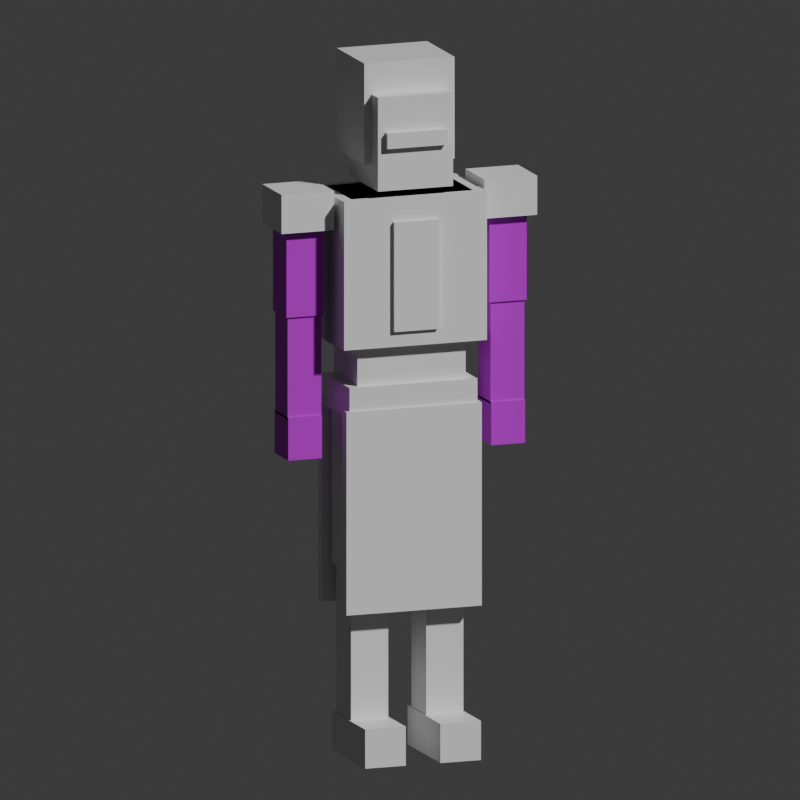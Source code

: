 # Source: Caster.blend  (saved by Blender 5.3.31; exported with 4.5.12 LTS)
import bpy
from mathutils import Matrix  # noqa: F401  (used for matrix-valued properties, if any)

bpy.ops.wm.read_factory_settings(use_empty=True)
scene = bpy.context.scene
scene.name = 'Scene'

# ---- collections
col_collection = bpy.data.collections.new('Collection'); scene.collection.children.link(col_collection)
col_fighter = bpy.data.collections.new('Fighter'); scene.collection.children.link(col_fighter)

# ---- images (referenced by path relative to the original .blend; pixels are not part of the script)
import os
ASSET_DIR = os.environ.get("B2B_ASSET_DIR", "")  # directory of the original .blend (textures are referenced by path, not embedded)
HERE = os.path.dirname(os.path.abspath(__file__))  # packed textures are extracted next to this script under _unpacked/

def load_image(name, relpath, width, height, colorspace="sRGB"):
    """Load a texture the original file referenced (path relative to the .blend, or extracted next to this script)."""
    p = next((c for c in (os.path.join(HERE, relpath), os.path.join(ASSET_DIR, relpath)) if relpath and os.path.exists(c)), "")
    if p:
        img = bpy.data.images.load(p, check_existing=True)
        img.name = name
    else:  # same state as the original file: an image datablock whose file is absent (Cycles renders it pink)
        img = bpy.data.images.new(name, width, height)
        img.source = "FILE"
        img.filepath = "//" + (relpath or name)
    img.colorspace_settings.name = colorspace
    return img
img_fighteretchings = load_image('FighterEtchings', 'FighterEtchings.png', 1024, 1024, 'sRGB')

# ---- materials (node trees are filled in below, after node groups)
mat_material = bpy.data.materials.new('Material')
mat_material.alpha_threshold = 0.0
mat_material.use_backface_culling_lightprobe_volume = False
mat_material.roughness = 0.5
mat_material.line_color = (0.0, 0.0, 0.0, 1.0)
mat_body = bpy.data.materials.new('Body')
mat_body.diffuse_color = (0.55, 0.6, 0.7, 1.0)
mat_metal = bpy.data.materials.new('Metal')
mat_metal.diffuse_color = (0.75, 0.77, 0.82, 1.0)
mat_etched = bpy.data.materials.new('Etched')
mat_etched.diffuse_color = (0.55, 0.6, 0.7, 1.0)
mat_glow = bpy.data.materials.new('Glow')
mat_glow.diffuse_color = (1.0, 0.5, 0.45, 1.0)

# ---- material node trees
mat_material.use_nodes = True; mat_material.node_tree.nodes.clear()
_N = mat_material.node_tree.nodes; _L = mat_material.node_tree.links
n0 = _N.new('ShaderNodeOutputMaterial'); n0.name = 'Material Output'; n0.location = (200, 100)
n1 = _N.new('ShaderNodeBsdfPrincipled'); n1.name = 'Principled BSDF'; n1.location = (-200, 100)
n1.inputs[10].default_value = 0.005
_L.new(n1.outputs[0], n0.inputs[0])
n0.is_active_output = True
mat_body.use_nodes = True; mat_body.node_tree.nodes.clear()
_N = mat_body.node_tree.nodes; _L = mat_body.node_tree.links
n0 = _N.new('ShaderNodeBsdfPrincipled'); n0.name = 'Principled BSDF'; n0.location = (-200, 100)
n0.inputs[10].default_value = 0.005
n1 = _N.new('ShaderNodeOutputMaterial'); n1.name = 'Material Output'; n1.location = (200, 100)
_L.new(n0.outputs[0], n1.inputs[0])
n1.is_active_output = True
mat_metal.use_nodes = True; mat_metal.node_tree.nodes.clear()
_N = mat_metal.node_tree.nodes; _L = mat_metal.node_tree.links
n0 = _N.new('ShaderNodeBsdfPrincipled'); n0.name = 'Principled BSDF'; n0.location = (-200, 100)
n0.inputs[10].default_value = 0.005
n1 = _N.new('ShaderNodeOutputMaterial'); n1.name = 'Material Output'; n1.location = (200, 100)
_L.new(n0.outputs[0], n1.inputs[0])
n1.is_active_output = True
mat_etched.use_nodes = True; mat_etched.node_tree.nodes.clear()
_N = mat_etched.node_tree.nodes; _L = mat_etched.node_tree.links
n0 = _N.new('ShaderNodeBsdfPrincipled'); n0.name = 'Principled BSDF'; n0.location = (-200, 100)
n0.inputs[10].default_value = 0.005
n1 = _N.new('ShaderNodeOutputMaterial'); n1.name = 'Material Output'; n1.location = (200, 100)
n2 = _N.new('ShaderNodeTexImage'); n2.name = 'EtchTex'; n2.location = (0, 0)
n2.image = img_fighteretchings
n3 = _N.new('ShaderNodeMix'); n3.name = 'EtchMul'; n3.location = (0, 0)
n3.data_type = 'RGBA'
n3.blend_type = 'MULTIPLY'
n3.inputs[0].default_value = 1.0
n3.inputs[6].default_value = (0.55, 0.6, 0.7, 1.0)
_L.new(n0.outputs[0], n1.inputs[0])
_L.new(n2.outputs[0], n3.inputs[7])
_L.new(n3.outputs[2], n0.inputs[0])
n1.is_active_output = True
mat_glow.use_nodes = True; mat_glow.node_tree.nodes.clear()
_N = mat_glow.node_tree.nodes; _L = mat_glow.node_tree.links
n0 = _N.new('ShaderNodeBsdfPrincipled'); n0.name = 'Principled BSDF'; n0.location = (-200, 100)
n0.inputs[10].default_value = 0.005
n1 = _N.new('ShaderNodeOutputMaterial'); n1.name = 'Material Output'; n1.location = (200, 100)
_L.new(n0.outputs[0], n1.inputs[0])
n1.is_active_output = True

# ---- world
world_world = bpy.data.worlds.new('World'); scene.world = world_world
world_world.use_nodes = True; world_world.node_tree.nodes.clear()
_N = world_world.node_tree.nodes; _L = world_world.node_tree.links
n0 = _N.new('ShaderNodeOutputWorld'); n0.name = 'World Output'; n0.location = (200, 100)
n1 = _N.new('ShaderNodeBackground'); n1.name = 'Background'; n1.location = (-200, 100)
n1.inputs[0].default_value = (0.05088, 0.05088, 0.05088, 1.0)
_L.new(n1.outputs[0], n0.inputs[0])
n0.is_active_output = True
world_world.color = (0.05088, 0.05088, 0.05088)
world_world.sun_shadow_jitter_overblur = 0.0

# ---- cameras
cam_previewcam = bpy.data.cameras.new('PreviewCam')
cam_previewcam.type = 'ORTHO'
cam_previewcam.ortho_scale = 2.0
cam_camera = bpy.data.cameras.new('Camera')
cam_camera.clip_end = 100.0
cam_camera.ortho_scale = 7.314

# ---- lights
light_light = bpy.data.lights.new('Light', 'POINT')
light_light.energy = 1000.0
light_light.shadow_soft_size = 0.1

# ---- meshes
me_cube = bpy.data.meshes.new('Cube')
me_cube.from_pydata([(1.0, 1.0, 1.0), (1.0, 1.0, -1.0), (1.0, -1.0, 1.0), (1.0, -1.0, -1.0), (-1.0, 1.0, 1.0), (-1.0, 1.0, -1.0), (-1.0, -1.0, 1.0), (-1.0, -1.0, -1.0)], [], [(0, 4, 6, 2), (3, 2, 6, 7), (7, 6, 4, 5), (5, 1, 3, 7), (1, 0, 2, 3), (5, 4, 0, 1)])
_uv = me_cube.uv_layers.new(name='UVMap')
_uv.uv.foreach_set('vector', [0.625, 0.5, 0.875, 0.5, 0.875, 0.75, 0.625, 0.75, 0.375, 0.75, 0.625, 0.75, 0.625, 1.0, 0.375, 1.0, 0.375, 0.0, 0.625, 0.0, 0.625, 0.25, 0.375, 0.25, 0.125, 0.5, 0.375, 0.5, 0.375, 0.75, 0.125, 0.75, 0.375, 0.5, 0.625, 0.5, 0.625, 0.75, 0.375, 0.75, 0.375, 0.25, 0.625, 0.25, 0.625, 0.5, 0.375, 0.5])
me_cube.materials.append(mat_material)
me_cube.update()
me_castermesh = bpy.data.meshes.new('CasterMesh')
me_castermesh.from_pydata([(0.0415, -0.063, 0.48), (0.1585, -0.063, 0.48), (0.0415, 0.063, 0.48), (0.1585, 0.063, 0.48), (0.0415, -0.063, 0.88), (0.1585, -0.063, 0.88), (0.0415, 0.063, 0.88), (0.1585, 0.063, 0.88), (0.0505, -0.054, 0.1), (0.1495, -0.054, 0.1), (0.0505, 0.054, 0.1), (0.1495, 0.054, 0.1), (0.0505, -0.054, 0.48), (0.1495, -0.054, 0.48), (0.0505, 0.054, 0.48), (0.1495, 0.054, 0.48), (0.046, -0.17, 0.0), (0.154, -0.17, 0.0), (0.046, 0.07, 0.0), (0.154, 0.07, 0.0), (0.046, -0.17, 0.1), (0.154, -0.17, 0.1), (0.046, 0.07, 0.1), (0.154, 0.07, 0.1), (0.2205, -0.0495, 1.14), (0.3195, -0.0495, 1.14), (0.2205, 0.0495, 1.14), (0.3195, 0.0495, 1.14), (0.2205, -0.0495, 1.42), (0.3195, -0.0495, 1.42), (0.2205, 0.0495, 1.42), (0.3195, 0.0495, 1.42), (0.225, -0.045, 0.88), (0.315, -0.045, 0.88), (0.225, 0.045, 0.88), (0.315, 0.045, 0.88), (0.225, -0.045, 1.14), (0.315, -0.045, 1.14), (0.225, 0.045, 1.14), (0.315, 0.045, 1.14), (0.225, -0.05, 0.775), (0.315, -0.05, 0.775), (0.225, 0.05, 0.775), (0.315, 0.05, 0.775), (0.225, -0.05, 0.885), (0.315, -0.05, 0.885), (0.225, 0.05, 0.885), (0.315, 0.05, 0.885), (-0.1585, -0.063, 0.48), (-0.0415, -0.063, 0.48), (-0.1585, 0.063, 0.48), (-0.0415, 0.063, 0.48), (-0.1585, -0.063, 0.88), (-0.0415, -0.063, 0.88), (-0.1585, 0.063, 0.88), (-0.0415, 0.063, 0.88), (-0.1495, -0.054, 0.1), (-0.0505, -0.054, 0.1), (-0.1495, 0.054, 0.1), (-0.0505, 0.054, 0.1), (-0.1495, -0.054, 0.48), (-0.0505, -0.054, 0.48), (-0.1495, 0.054, 0.48), (-0.0505, 0.054, 0.48), (-0.154, -0.17, 0.0), (-0.046, -0.17, 0.0), (-0.154, 0.07, 0.0), (-0.046, 0.07, 0.0), (-0.154, -0.17, 0.1), (-0.046, -0.17, 0.1), (-0.154, 0.07, 0.1), (-0.046, 0.07, 0.1), (-0.3195, -0.0495, 1.14), (-0.2205, -0.0495, 1.14), (-0.3195, 0.0495, 1.14), (-0.2205, 0.0495, 1.14), (-0.3195, -0.0495, 1.42), (-0.2205, -0.0495, 1.42), (-0.3195, 0.0495, 1.42), (-0.2205, 0.0495, 1.42), (-0.315, -0.045, 0.88), (-0.225, -0.045, 0.88), (-0.315, 0.045, 0.88), (-0.225, 0.045, 0.88), (-0.315, -0.045, 1.14), (-0.225, -0.045, 1.14), (-0.315, 0.045, 1.14), (-0.225, 0.045, 1.14), (-0.315, -0.05, 0.775), (-0.225, -0.05, 0.775), (-0.315, 0.05, 0.775), (-0.225, 0.05, 0.775), (-0.315, -0.05, 0.885), (-0.225, -0.05, 0.885), (-0.315, 0.05, 0.885), (-0.225, 0.05, 0.885), (-0.144, -0.0855, 0.86), (0.144, -0.0855, 0.86), (-0.144, 0.0855, 0.86), (0.144, 0.0855, 0.86), (-0.144, -0.0855, 1.06), (0.144, -0.0855, 1.06), (-0.144, 0.0855, 1.06), (0.144, 0.0855, 1.06), (-0.162, -0.09, 1.04), (0.162, -0.09, 1.04), (-0.162, 0.09, 1.04), (0.162, 0.09, 1.04), (-0.162, -0.09, 1.44), (0.162, -0.09, 1.44), (-0.162, 0.09, 1.44), (0.162, 0.09, 1.44), (0.0, -0.105, 0.38), (0.18, -0.105, 0.38), (0.0, -0.075, 0.38), (0.18, -0.075, 0.38), (0.0, -0.105, 0.9), (0.18, -0.105, 0.9), (0.0, -0.075, 0.9), (0.18, -0.075, 0.9), (0.0, 0.075, 0.38), (0.18, 0.075, 0.38), (0.0, 0.105, 0.38), (0.18, 0.105, 0.38), (0.0, 0.075, 0.9), (0.18, 0.075, 0.9), (0.0, 0.105, 0.9), (0.18, 0.105, 0.9), (0.2, -0.07, 1.36), (0.34, -0.07, 1.36), (0.2, 0.07, 1.36), (0.34, 0.07, 1.36), (0.2, -0.07, 1.46), (0.34, -0.07, 1.46), (0.2, 0.07, 1.46), (0.34, 0.07, 1.46), (-0.18, -0.105, 0.38), (0.0, -0.105, 0.38), (-0.18, -0.075, 0.38), (0.0, -0.075, 0.38), (-0.18, -0.105, 0.9), (0.0, -0.105, 0.9), (-0.18, -0.075, 0.9), (0.0, -0.075, 0.9), (-0.18, 0.075, 0.38), (0.0, 0.075, 0.38), (-0.18, 0.105, 0.38), (0.0, 0.105, 0.38), (-0.18, 0.075, 0.9), (0.0, 0.075, 0.9), (-0.18, 0.105, 0.9), (0.0, 0.105, 0.9), (-0.34, -0.07, 1.36), (-0.2, -0.07, 1.36), (-0.34, 0.07, 1.36), (-0.2, 0.07, 1.36), (-0.34, -0.07, 1.46), (-0.2, -0.07, 1.46), (-0.34, 0.07, 1.46), (-0.2, 0.07, 1.46), (-0.17, -0.1, 0.88), (0.17, -0.1, 0.88), (-0.17, 0.1, 0.88), (0.17, 0.1, 0.88), (-0.17, -0.1, 0.96), (0.17, -0.1, 0.96), (-0.17, 0.1, 0.96), (0.17, 0.1, 0.96), (-0.19, -0.115, 1.06), (0.19, -0.115, 1.06), (-0.19, 0.115, 1.06), (0.19, 0.115, 1.06), (-0.19, -0.115, 1.44), (0.19, -0.115, 1.44), (-0.19, 0.115, 1.44), (0.19, 0.115, 1.44), (-0.06, -0.125, 1.1), (0.06, -0.125, 1.1), (-0.06, -0.115, 1.1), (0.06, -0.115, 1.1), (-0.06, -0.125, 1.38), (0.06, -0.125, 1.38), (-0.06, -0.115, 1.38), (0.06, -0.115, 1.38), (-0.1, -0.115, 1.46), (0.1, -0.115, 1.46), (-0.1, 0.1, 1.46), (0.1, 0.1, 1.46), (-0.1, -0.115, 1.7), (0.1, -0.115, 1.7), (-0.1, 0.1, 1.7), (0.1, 0.1, 1.7), (-0.12, -0.07, 1.52), (0.12, -0.07, 1.52), (-0.12, 0.13, 1.52), (0.12, 0.13, 1.52), (-0.12, -0.07, 1.78), (0.12, -0.07, 1.78), (-0.12, 0.13, 1.78), (0.12, 0.13, 1.78), (-0.08, -0.13, 1.57), (0.08, -0.13, 1.57), (-0.08, -0.115, 1.57), (0.08, -0.115, 1.57), (-0.08, -0.13, 1.61), (0.08, -0.13, 1.61), (-0.08, -0.115, 1.61), (0.08, -0.115, 1.61)], [], [(0, 4, 6, 2), (1, 3, 7, 5), (0, 1, 5, 4), (2, 6, 7, 3), (0, 2, 3, 1), (4, 5, 7, 6), (8, 12, 14, 10), (9, 11, 15, 13), (8, 9, 13, 12), (10, 14, 15, 11), (8, 10, 11, 9), (12, 13, 15, 14), (16, 20, 22, 18), (17, 19, 23, 21), (16, 17, 21, 20), (18, 22, 23, 19), (16, 18, 19, 17), (20, 21, 23, 22), (24, 28, 30, 26), (25, 27, 31, 29), (24, 25, 29, 28), (26, 30, 31, 27), (24, 26, 27, 25), (28, 29, 31, 30), (32, 36, 38, 34), (33, 35, 39, 37), (32, 33, 37, 36), (34, 38, 39, 35), (32, 34, 35, 33), (36, 37, 39, 38), (40, 44, 46, 42), (41, 43, 47, 45), (40, 41, 45, 44), (42, 46, 47, 43), (40, 42, 43, 41), (44, 45, 47, 46), (48, 52, 54, 50), (49, 51, 55, 53), (48, 49, 53, 52), (50, 54, 55, 51), (48, 50, 51, 49), (52, 53, 55, 54), (56, 60, 62, 58), (57, 59, 63, 61), (56, 57, 61, 60), (58, 62, 63, 59), (56, 58, 59, 57), (60, 61, 63, 62), (64, 68, 70, 66), (65, 67, 71, 69), (64, 65, 69, 68), (66, 70, 71, 67), (64, 66, 67, 65), (68, 69, 71, 70), (72, 76, 78, 74), (73, 75, 79, 77), (72, 73, 77, 76), (74, 78, 79, 75), (72, 74, 75, 73), (76, 77, 79, 78), (80, 84, 86, 82), (81, 83, 87, 85), (80, 81, 85, 84), (82, 86, 87, 83), (80, 82, 83, 81), (84, 85, 87, 86), (88, 92, 94, 90), (89, 91, 95, 93), (88, 89, 93, 92), (90, 94, 95, 91), (88, 90, 91, 89), (92, 93, 95, 94), (96, 100, 102, 98), (97, 99, 103, 101), (96, 97, 101, 100), (98, 102, 103, 99), (96, 98, 99, 97), (100, 101, 103, 102), (104, 108, 110, 106), (105, 107, 111, 109), (104, 105, 109, 108), (106, 110, 111, 107), (104, 106, 107, 105), (108, 109, 111, 110), (112, 116, 118, 114), (113, 115, 119, 117), (112, 113, 117, 116), (114, 118, 119, 115), (112, 114, 115, 113), (116, 117, 119, 118), (120, 124, 126, 122), (121, 123, 127, 125), (120, 121, 125, 124), (122, 126, 127, 123), (120, 122, 123, 121), (124, 125, 127, 126), (128, 132, 134, 130), (129, 131, 135, 133), (128, 129, 133, 132), (130, 134, 135, 131), (128, 130, 131, 129), (132, 133, 135, 134), (136, 140, 142, 138), (137, 139, 143, 141), (136, 137, 141, 140), (138, 142, 143, 139), (136, 138, 139, 137), (140, 141, 143, 142), (144, 148, 150, 146), (145, 147, 151, 149), (144, 145, 149, 148), (146, 150, 151, 147), (144, 146, 147, 145), (148, 149, 151, 150), (152, 156, 158, 154), (153, 155, 159, 157), (152, 153, 157, 156), (154, 158, 159, 155), (152, 154, 155, 153), (156, 157, 159, 158), (160, 164, 166, 162), (161, 163, 167, 165), (160, 161, 165, 164), (162, 166, 167, 163), (160, 162, 163, 161), (164, 165, 167, 166), (168, 172, 174, 170), (169, 171, 175, 173), (168, 169, 173, 172), (170, 174, 175, 171), (168, 170, 171, 169), (172, 173, 175, 174), (176, 180, 182, 178), (177, 179, 183, 181), (176, 177, 181, 180), (178, 182, 183, 179), (176, 178, 179, 177), (180, 181, 183, 182), (184, 188, 190, 186), (185, 187, 191, 189), (184, 185, 189, 188), (186, 190, 191, 187), (184, 186, 187, 185), (188, 189, 191, 190), (192, 196, 198, 194), (193, 195, 199, 197), (192, 193, 197, 196), (194, 198, 199, 195), (192, 194, 195, 193), (196, 197, 199, 198), (200, 204, 206, 202), (201, 203, 207, 205), (200, 201, 205, 204), (202, 206, 207, 203), (200, 202, 203, 201), (204, 205, 207, 206)])
me_castermesh.polygons.foreach_set('material_index', [0, 0, 0, 0, 0, 0, 0, 0, 0, 0, 0, 0, 0, 0, 0, 0, 0, 0, 2, 2, 2, 2, 2, 2, 2, 2, 2, 2, 2, 2, 2, 2, 2, 2, 2, 2, 0, 0, 0, 0, 0, 0, 0, 0, 0, 0, 0, 0, 0, 0, 0, 0, 0, 0, 2, 2, 2, 2, 2, 2, 2, 2, 2, 2, 2, 2, 2, 2, 2, 2, 2, 2, 0, 0, 0, 0, 0, 0, 0, 0, 0, 0, 0, 0, 0, 0, 0, 0, 0, 0, 0, 0, 0, 0, 0, 0, 1, 1, 1, 1, 1, 1, 0, 0, 0, 0, 0, 0, 0, 0, 0, 0, 0, 0, 1, 1, 1, 1, 1, 1, 1, 1, 1, 1, 1, 1, 0, 0, 0, 0, 0, 0, 1, 1, 1, 1, 1, 1, 0, 0, 0, 0, 0, 0, 0, 0, 0, 0, 0, 0, 3, 3, 3, 3, 3, 3])
_uv = me_castermesh.uv_layers.new(name='Float2')
_uv.uv.foreach_set('vector', [0.001, 0.001, 0.001, 0.001, 0.001, 0.001, 0.001, 0.001, 0.001, 0.001, 0.001, 0.001, 0.001, 0.001, 0.001, 0.001, 0.001, 0.001, 0.001, 0.001, 0.001, 0.001, 0.001, 0.001, 0.001, 0.001, 0.001, 0.001, 0.001, 0.001, 0.001, 0.001, 0.001, 0.001, 0.001, 0.001, 0.001, 0.001, 0.001, 0.001, 0.001, 0.001, 0.001, 0.001, 0.001, 0.001, 0.001, 0.001, 0.001, 0.001, 0.001, 0.001, 0.001, 0.001, 0.001, 0.001, 0.001, 0.001, 0.001, 0.001, 0.001, 0.001, 0.001, 0.001, 0.001, 0.001, 0.001, 0.001, 0.001, 0.001, 0.001, 0.001, 0.001, 0.001, 0.001, 0.001, 0.001, 0.001, 0.001, 0.001, 0.001, 0.001, 0.001, 0.001, 0.001, 0.001, 0.001, 0.001, 0.001, 0.001, 0.001, 0.001, 0.001, 0.001, 0.001, 0.001, 0.001, 0.001, 0.001, 0.001, 0.001, 0.001, 0.001, 0.001, 0.001, 0.001, 0.001, 0.001, 0.001, 0.001, 0.001, 0.001, 0.001, 0.001, 0.001, 0.001, 0.001, 0.001, 0.001, 0.001, 0.001, 0.001, 0.001, 0.001, 0.001, 0.001, 0.001, 0.001, 0.001, 0.001, 0.001, 0.001, 0.001, 0.001, 0.001, 0.001, 0.001, 0.001, 0.001, 0.001, 0.001, 0.001, 0.001, 0.001, 0.245, 0.01, 0.245, 0.49, 0.005, 0.49, 0.005, 0.01, 0.755, 0.01, 0.995, 0.01, 0.995, 0.49, 0.755, 0.49, 0.005, 0.01, 0.245, 0.01, 0.245, 0.49, 0.005, 0.49, 0.995, 0.01, 0.995, 0.49, 0.755, 0.49, 0.755, 0.01, 0.125, 0.25, 0.125, 0.25, 0.125, 0.25, 0.125, 0.25, 0.125, 0.25, 0.125, 0.25, 0.125, 0.25, 0.125, 0.25, 0.495, 0.01, 0.495, 0.49, 0.255, 0.49, 0.255, 0.01, 0.005, 0.51, 0.245, 0.51, 0.245, 0.99, 0.005, 0.99, 0.255, 0.01, 0.495, 0.01, 0.495, 0.49, 0.255, 0.49, 0.245, 0.51, 0.245, 0.99, 0.005, 0.99, 0.005, 0.51, 0.375, 0.25, 0.375, 0.25, 0.375, 0.25, 0.375, 0.25, 0.375, 0.25, 0.375, 0.25, 0.375, 0.25, 0.375, 0.25, 0.745, 0.01, 0.745, 0.49, 0.505, 0.49, 0.505, 0.01, 0.255, 0.51, 0.495, 0.51, 0.495, 0.99, 0.255, 0.99, 0.505, 0.01, 0.745, 0.01, 0.745, 0.49, 0.505, 0.49, 0.495, 0.51, 0.495, 0.99, 0.255, 0.99, 0.255, 0.51, 0.625, 0.25, 0.625, 0.25, 0.625, 0.25, 0.625, 0.25, 0.625, 0.25, 0.625, 0.25, 0.625, 0.25, 0.625, 0.25, 0.001, 0.001, 0.001, 0.001, 0.001, 0.001, 0.001, 0.001, 0.001, 0.001, 0.001, 0.001, 0.001, 0.001, 0.001, 0.001, 0.001, 0.001, 0.001, 0.001, 0.001, 0.001, 0.001, 0.001, 0.001, 0.001, 0.001, 0.001, 0.001, 0.001, 0.001, 0.001, 0.001, 0.001, 0.001, 0.001, 0.001, 0.001, 0.001, 0.001, 0.001, 0.001, 0.001, 0.001, 0.001, 0.001, 0.001, 0.001, 0.001, 0.001, 0.001, 0.001, 0.001, 0.001, 0.001, 0.001, 0.001, 0.001, 0.001, 0.001, 0.001, 0.001, 0.001, 0.001, 0.001, 0.001, 0.001, 0.001, 0.001, 0.001, 0.001, 0.001, 0.001, 0.001, 0.001, 0.001, 0.001, 0.001, 0.001, 0.001, 0.001, 0.001, 0.001, 0.001, 0.001, 0.001, 0.001, 0.001, 0.001, 0.001, 0.001, 0.001, 0.001, 0.001, 0.001, 0.001, 0.001, 0.001, 0.001, 0.001, 0.001, 0.001, 0.001, 0.001, 0.001, 0.001, 0.001, 0.001, 0.001, 0.001, 0.001, 0.001, 0.001, 0.001, 0.001, 0.001, 0.001, 0.001, 0.001, 0.001, 0.001, 0.001, 0.001, 0.001, 0.001, 0.001, 0.001, 0.001, 0.001, 0.001, 0.001, 0.001, 0.001, 0.001, 0.001, 0.001, 0.001, 0.001, 0.001, 0.001, 0.001, 0.001, 0.001, 0.001, 0.995, 0.01, 0.995, 0.49, 0.755, 0.49, 0.755, 0.01, 0.505, 0.51, 0.745, 0.51, 0.745, 0.99, 0.505, 0.99, 0.755, 0.01, 0.995, 0.01, 0.995, 0.49, 0.755, 0.49, 0.745, 0.51, 0.745, 0.99, 0.505, 0.99, 0.505, 0.51, 0.875, 0.25, 0.875, 0.25, 0.875, 0.25, 0.875, 0.25, 0.875, 0.25, 0.875, 0.25, 0.875, 0.25, 0.875, 0.25, 0.245, 0.51, 0.245, 0.99, 0.005, 0.99, 0.005, 0.51, 0.755, 0.51, 0.995, 0.51, 0.995, 0.99, 0.755, 0.99, 0.005, 0.51, 0.245, 0.51, 0.245, 0.99, 0.005, 0.99, 0.995, 0.51, 0.995, 0.99, 0.755, 0.99, 0.755, 0.51, 0.125, 0.75, 0.125, 0.75, 0.125, 0.75, 0.125, 0.75, 0.125, 0.75, 0.125, 0.75, 0.125, 0.75, 0.125, 0.75, 0.495, 0.51, 0.495, 0.99, 0.255, 0.99, 0.255, 0.51, 0.005, 0.01, 0.245, 0.01, 0.245, 0.49, 0.005, 0.49, 0.255, 0.51, 0.495, 0.51, 0.495, 0.99, 0.255, 0.99, 0.245, 0.01, 0.245, 0.49, 0.005, 0.49, 0.005, 0.01, 0.375, 0.75, 0.375, 0.75, 0.375, 0.75, 0.375, 0.75, 0.375, 0.75, 0.375, 0.75, 0.375, 0.75, 0.375, 0.75, 0.001, 0.001, 0.001, 0.001, 0.001, 0.001, 0.001, 0.001, 0.001, 0.001, 0.001, 0.001, 0.001, 0.001, 0.001, 0.001, 0.001, 0.001, 0.001, 0.001, 0.001, 0.001, 0.001, 0.001, 0.001, 0.001, 0.001, 0.001, 0.001, 0.001, 0.001, 0.001, 0.001, 0.001, 0.001, 0.001, 0.001, 0.001, 0.001, 0.001, 0.001, 0.001, 0.001, 0.001, 0.001, 0.001, 0.001, 0.001, 0.001, 0.001, 0.001, 0.001, 0.001, 0.001, 0.001, 0.001, 0.001, 0.001, 0.001, 0.001, 0.001, 0.001, 0.001, 0.001, 0.001, 0.001, 0.001, 0.001, 0.001, 0.001, 0.001, 0.001, 0.001, 0.001, 0.001, 0.001, 0.001, 0.001, 0.001, 0.001, 0.001, 0.001, 0.001, 0.001, 0.001, 0.001, 0.001, 0.001, 0.001, 0.001, 0.001, 0.001, 0.001, 0.001, 0.001, 0.001, 0.001, 0.001, 0.001, 0.001, 0.001, 0.001, 0.001, 0.001, 0.001, 0.001, 0.001, 0.001, 0.001, 0.001, 0.001, 0.001, 0.001, 0.001, 0.001, 0.001, 0.001, 0.001, 0.001, 0.001, 0.001, 0.001, 0.001, 0.001, 0.001, 0.001, 0.001, 0.001, 0.001, 0.001, 0.001, 0.001, 0.001, 0.001, 0.001, 0.001, 0.001, 0.001, 0.001, 0.001, 0.001, 0.001, 0.001, 0.001, 0.001, 0.001, 0.001, 0.001, 0.001, 0.001, 0.001, 0.001, 0.001, 0.001, 0.001, 0.001, 0.001, 0.001, 0.001, 0.001, 0.001, 0.001, 0.001, 0.001, 0.001, 0.001, 0.001, 0.001, 0.001, 0.001, 0.001, 0.001, 0.001, 0.001, 0.001, 0.001, 0.001, 0.001, 0.001, 0.001, 0.001, 0.001, 0.001, 0.001, 0.001, 0.001, 0.001, 0.001, 0.001, 0.001, 0.001, 0.001, 0.001, 0.001, 0.001, 0.001, 0.001, 0.001, 0.001, 0.001, 0.001, 0.001, 0.001, 0.001, 0.001, 0.001, 0.001, 0.001, 0.001, 0.001, 0.001, 0.001, 0.001, 0.001, 0.001, 0.001, 0.001, 0.001, 0.001, 0.001, 0.001, 0.001, 0.001, 0.001, 0.001, 0.001, 0.001, 0.001, 0.001, 0.001, 0.001, 0.001, 0.001, 0.001, 0.001, 0.001, 0.001, 0.001, 0.001, 0.001, 0.001, 0.001, 0.001, 0.001, 0.001, 0.001, 0.001, 0.001, 0.001, 0.001, 0.001, 0.001, 0.001, 0.001, 0.001, 0.001, 0.001, 0.001, 0.001, 0.001, 0.001, 0.001, 0.001, 0.001, 0.001, 0.001, 0.001, 0.001, 0.001, 0.001, 0.001, 0.001, 0.001, 0.001, 0.001, 0.001, 0.001, 0.001, 0.001, 0.001, 0.001, 0.001, 0.001, 0.001, 0.001, 0.001, 0.001, 0.001, 0.001, 0.001, 0.001, 0.001, 0.001, 0.001, 0.001, 0.001, 0.001, 0.001, 0.001, 0.001, 0.001, 0.001, 0.001, 0.001, 0.001, 0.001, 0.001, 0.001, 0.001, 0.001, 0.001, 0.001, 0.001, 0.001, 0.001, 0.001, 0.001, 0.001, 0.001, 0.001, 0.001, 0.001, 0.001, 0.001, 0.001, 0.001, 0.001, 0.001, 0.001, 0.001, 0.001, 0.001, 0.001, 0.001, 0.001, 0.001, 0.001, 0.001, 0.001, 0.001, 0.001, 0.001, 0.001, 0.001, 0.001, 0.001, 0.001, 0.001, 0.001, 0.001, 0.001, 0.001, 0.001, 0.001, 0.001, 0.001, 0.001, 0.001, 0.001, 0.001, 0.001, 0.001, 0.001, 0.001, 0.001, 0.001, 0.001, 0.001, 0.001, 0.001, 0.001, 0.001, 0.001, 0.001, 0.001, 0.001, 0.001, 0.001, 0.001, 0.001, 0.001, 0.001, 0.001, 0.001, 0.001, 0.001, 0.001, 0.001, 0.001, 0.001, 0.001, 0.001, 0.001, 0.001, 0.001, 0.001, 0.001, 0.001, 0.001, 0.001, 0.001, 0.001, 0.001, 0.001, 0.001, 0.001, 0.001, 0.001, 0.001, 0.001, 0.001, 0.001, 0.001, 0.001, 0.001, 0.001, 0.001, 0.001, 0.001, 0.001, 0.001, 0.001, 0.001, 0.001, 0.001, 0.001, 0.001, 0.001, 0.001, 0.001, 0.001, 0.001, 0.001, 0.001, 0.001, 0.001, 0.001, 0.001, 0.001, 0.001, 0.001, 0.001, 0.001, 0.001, 0.001, 0.001, 0.001, 0.001, 0.001, 0.001, 0.001, 0.001, 0.001, 0.001, 0.001, 0.001, 0.001, 0.001, 0.001, 0.001, 0.001, 0.001, 0.001, 0.001, 0.001, 0.001, 0.001, 0.001, 0.001, 0.001, 0.001, 0.001, 0.001, 0.001, 0.001, 0.001, 0.001, 0.001, 0.001, 0.001, 0.001, 0.001, 0.001, 0.001, 0.001, 0.001, 0.001, 0.001, 0.001, 0.001, 0.001, 0.001, 0.001, 0.001, 0.001, 0.001, 0.001, 0.001, 0.001, 0.001, 0.001, 0.001, 0.001, 0.001, 0.001, 0.001, 0.001, 0.001, 0.001, 0.001, 0.001, 0.001, 0.001, 0.001, 0.001, 0.001, 0.001, 0.001, 0.001, 0.001, 0.001, 0.001, 0.001, 0.001, 0.001, 0.001, 0.001, 0.001, 0.001, 0.001, 0.001, 0.001, 0.001, 0.001, 0.001, 0.001, 0.001, 0.001, 0.001, 0.001, 0.001, 0.001, 0.001, 0.001, 0.001, 0.001, 0.001, 0.001, 0.001, 0.001, 0.001, 0.001, 0.001, 0.001, 0.001, 0.001, 0.001, 0.001, 0.001, 0.001, 0.001, 0.001, 0.001, 0.001, 0.001, 0.001, 0.001, 0.001, 0.001, 0.001, 0.001, 0.001, 0.001, 0.001, 0.001, 0.001, 0.001, 0.001, 0.001, 0.001, 0.001, 0.001, 0.001, 0.001, 0.001, 0.001, 0.001, 0.001, 0.001, 0.001, 0.001, 0.001, 0.001, 0.001, 0.001, 0.001, 0.001, 0.001, 0.001, 0.001, 0.001, 0.001, 0.001, 0.001, 0.001, 0.001, 0.001, 0.001, 0.001, 0.001, 0.001, 0.001, 0.001, 0.001, 0.001, 0.001, 0.001, 0.001, 0.001, 0.001, 0.001, 0.001, 0.001, 0.001, 0.001, 0.001, 0.001, 0.001, 0.001, 0.001, 0.001, 0.001, 0.001, 0.001, 0.001, 0.001, 0.001, 0.001, 0.001, 0.001, 0.001, 0.001, 0.001, 0.001, 0.001, 0.001, 0.001, 0.001, 0.001, 0.001, 0.001, 0.001, 0.001, 0.001, 0.001, 0.001, 0.001, 0.001, 0.001, 0.001, 0.001, 0.001, 0.001, 0.001, 0.001, 0.001, 0.001, 0.001, 0.001, 0.001, 0.001, 0.001])
me_castermesh.materials.append(mat_body)
me_castermesh.materials.append(mat_metal)
me_castermesh.materials.append(mat_etched)
me_castermesh.materials.append(mat_glow)
me_castermesh.update()
arm_casterarmature = bpy.data.armatures.new('CasterArmature')  # bones are not reproduced

# ---- objects
ob_previewcam = bpy.data.objects.new('PreviewCam', cam_previewcam)
ob_cube = bpy.data.objects.new('Cube', me_cube)
ob_light = bpy.data.objects.new('Light', light_light)
ob_camera = bpy.data.objects.new('Camera', cam_camera)
ob_casterrig = bpy.data.objects.new('CasterRig', arm_casterarmature)
ob_casterbody = bpy.data.objects.new('CasterBody', me_castermesh)

# ---- transforms, parenting, visibility, modifiers, constraints
ob_previewcam.location = (-2.007, -5.515, 2.147)
ob_previewcam.rotation_euler = (1.361, -1.805e-08, -0.3491)
ob_cube.location = (0.0, 0.0, 0.0)
ob_cube.lock_rotations_4d = False
ob_cube.empty_display_type = 'ARROWS'
ob_cube.hide_render = True
ob_cube.lineart.crease_threshold = 0.0
ob_light.location = (4.076, 1.005, 5.904)
ob_light.rotation_euler = (0.6503, 0.05522, 1.866)
ob_light.lock_rotations_4d = False
ob_light.empty_display_type = 'ARROWS'
ob_light.color = (0.0, 0.0, 0.0, 0.0)
ob_light.hide_render = True
ob_light.lineart.crease_threshold = 0.0
ob_camera.location = (7.359, -6.926, 4.958)
ob_camera.rotation_euler = (1.109, 0.0, 0.8149)
ob_camera.lock_rotations_4d = False
ob_camera.empty_display_type = 'ARROWS'
ob_camera.color = (0.0, 0.0, 0.0, 0.0)
ob_camera.display_type = 'WIRE'
ob_camera.lineart.crease_threshold = 0.0
ob_casterrig.location = (0.0, 0.0, 0.0)
ob_casterbody.parent = ob_casterrig
ob_casterbody.location = (0.0, 0.0, 0.0)
_vg = ob_casterbody.vertex_groups.new(name='hips')
_vg.add([96, 97, 98, 99, 100, 101, 102, 103, 160, 161, 162, 163, 164, 165, 166, 167], 1.0, 'REPLACE')
_vg = ob_casterbody.vertex_groups.new(name='spine')
_vg.add([104, 105, 106, 107, 108, 109, 110, 111, 168, 169, 170, 171, 172, 173, 174, 175, 176, 177, 178, 179, 180, 181, 182, 183], 1.0, 'REPLACE')
_vg = ob_casterbody.vertex_groups.new(name='head')
_vg.add([184, 185, 186, 187, 188, 189, 190, 191, 192, 193, 194, 195, 196, 197, 198, 199, 200, 201, 202, 203, 204, 205, 206, 207], 1.0, 'REPLACE')
_vg = ob_casterbody.vertex_groups.new(name='upper_arm.L')
_vg.add([24, 25, 26, 27, 28, 29, 30, 31, 128, 129, 130, 131, 132, 133, 134, 135], 1.0, 'REPLACE')
_vg = ob_casterbody.vertex_groups.new(name='forearm.L')
_vg.add([32, 33, 34, 35, 36, 37, 38, 39], 1.0, 'REPLACE')
_vg = ob_casterbody.vertex_groups.new(name='hand.L')
_vg.add([40, 41, 42, 43, 44, 45, 46, 47], 1.0, 'REPLACE')
_vg = ob_casterbody.vertex_groups.new(name='thigh.L')
_vg.add([0, 1, 2, 3, 4, 5, 6, 7, 112, 113, 114, 115, 116, 117, 118, 119, 120, 121, 122, 123, 124, 125, 126, 127], 1.0, 'REPLACE')
_vg = ob_casterbody.vertex_groups.new(name='shin.L')
_vg.add([8, 9, 10, 11, 12, 13, 14, 15], 1.0, 'REPLACE')
_vg = ob_casterbody.vertex_groups.new(name='foot.L')
_vg.add([16, 17, 18, 19, 20, 21, 22, 23], 1.0, 'REPLACE')
_vg = ob_casterbody.vertex_groups.new(name='upper_arm.R')
_vg.add([72, 73, 74, 75, 76, 77, 78, 79, 152, 153, 154, 155, 156, 157, 158, 159], 1.0, 'REPLACE')
_vg = ob_casterbody.vertex_groups.new(name='forearm.R')
_vg.add([80, 81, 82, 83, 84, 85, 86, 87], 1.0, 'REPLACE')
_vg = ob_casterbody.vertex_groups.new(name='hand.R')
_vg.add([88, 89, 90, 91, 92, 93, 94, 95], 1.0, 'REPLACE')
_vg = ob_casterbody.vertex_groups.new(name='thigh.R')
_vg.add([48, 49, 50, 51, 52, 53, 54, 55, 136, 137, 138, 139, 140, 141, 142, 143, 144, 145, 146, 147, 148, 149, 150, 151], 1.0, 'REPLACE')
_vg = ob_casterbody.vertex_groups.new(name='shin.R')
_vg.add([56, 57, 58, 59, 60, 61, 62, 63], 1.0, 'REPLACE')
_vg = ob_casterbody.vertex_groups.new(name='foot.R')
_vg.add([64, 65, 66, 67, 68, 69, 70, 71], 1.0, 'REPLACE')
_m = ob_casterbody.modifiers.new('Armature', 'ARMATURE')
_m.object = ob_casterrig

# ---- collection membership
scene.collection.objects.link(ob_previewcam)
col_collection.objects.link(ob_cube)
col_collection.objects.link(ob_light)
col_collection.objects.link(ob_camera)
col_fighter.objects.link(ob_casterrig)
col_fighter.objects.link(ob_casterbody)

# ---- scene / render settings (as saved in the file)
scene.camera = ob_previewcam
scene.frame_start = 1; scene.frame_end = 250; scene.frame_set(0)
scene.render.engine = 'BLENDER_WORKBENCH'
scene.render.resolution_x = 320
scene.render.resolution_y = 320
scene.render.fps = 30
scene.render.bake_bias = 0.0
scene.render.bake_samples = 0
scene.render.compositor_device = 'GPU'
scene.eevee.use_volume_custom_range = False
scene.eevee.fast_gi_thickness_near = 0.1
scene.eevee.fast_gi_thickness_far = 0.0
scene.eevee.ray_tracing_options.screen_trace_thickness = 0.1
bpy.context.view_layer.update()

# ---- added for rendering (the .blend has no usable light): sun
light_auto_sun = bpy.data.lights.new('AutoSun', 'SUN')
light_auto_sun.energy = 3.0
light_auto_sun.angle = 0.0523599
ob_auto_sun = bpy.data.objects.new('AutoSun', light_auto_sun)
scene.collection.objects.link(ob_auto_sun)
ob_auto_sun.rotation_euler = (0.872665, 0.174533, 0.523599)
bpy.context.view_layer.update()
